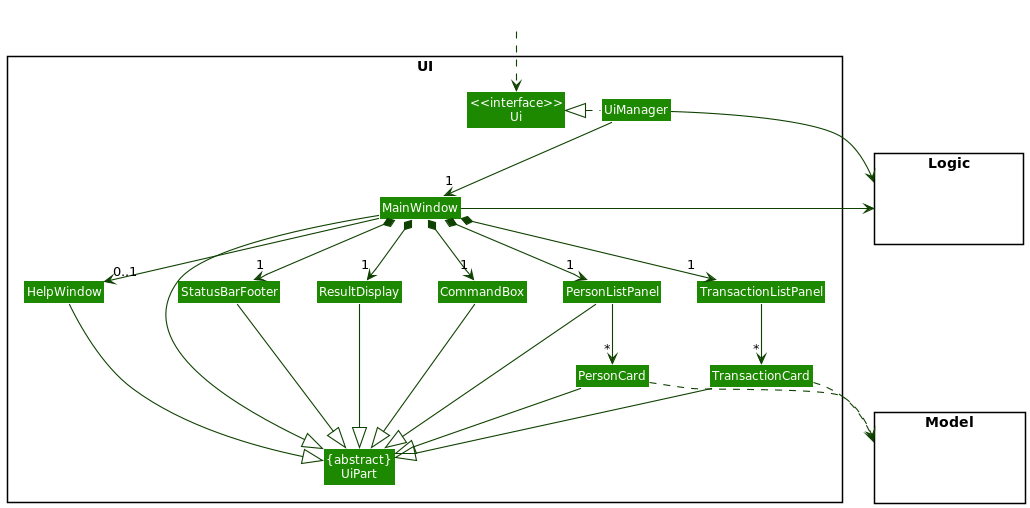

The diagram above was rendered by PlantUML. Its source (embedded in the PNG):
@startuml
!include style.puml
skinparam arrowThickness 1.1
skinparam arrowColor UI_COLOR_T4
skinparam classBackgroundColor UI_COLOR

package UI <<Rectangle>>{
Class "<<interface>>\nUi" as Ui
Class "{abstract}\nUiPart" as UiPart
Class UiManager
Class MainWindow
Class HelpWindow
Class ResultDisplay
Class PersonListPanel
Class PersonCard
Class TransactionListPanel
Class TransactionCard
Class StatusBarFooter
Class CommandBox
}

package Model <<Rectangle>> {
Class HiddenModel #FFFFFF
}

package Logic <<Rectangle>> {
Class HiddenLogic #FFFFFF
}

Class HiddenOutside #FFFFFF
HiddenOutside ..> Ui

UiManager .left.|> Ui
UiManager -down-> "1" MainWindow
MainWindow *-down->  "1" CommandBox
MainWindow *-down-> "1" ResultDisplay
MainWindow *-down-> "1" StatusBarFooter
MainWindow --> "0..1" HelpWindow
MainWindow *-down-> "1" PersonListPanel
MainWindow *-down-> "1" TransactionListPanel

PersonListPanel -down-> "*" PersonCard
TransactionListPanel -down-> "*" TransactionCard

MainWindow -left-|> UiPart

ResultDisplay --|> UiPart
CommandBox --|> UiPart
PersonListPanel --|> UiPart
PersonCard --|> UiPart
TransactionCard --|> UiPart
StatusBarFooter --|> UiPart
HelpWindow --|> UiPart

PersonCard ..> Model
TransactionCard ..> Model
UiManager -right-> Logic
MainWindow -left-> Logic

PersonListPanel -[hidden]left- HelpWindow
HelpWindow -[hidden]left- CommandBox
CommandBox -[hidden]left- ResultDisplay
ResultDisplay -[hidden]left- StatusBarFooter

MainWindow -[hidden]-|> UiPart
@enduml